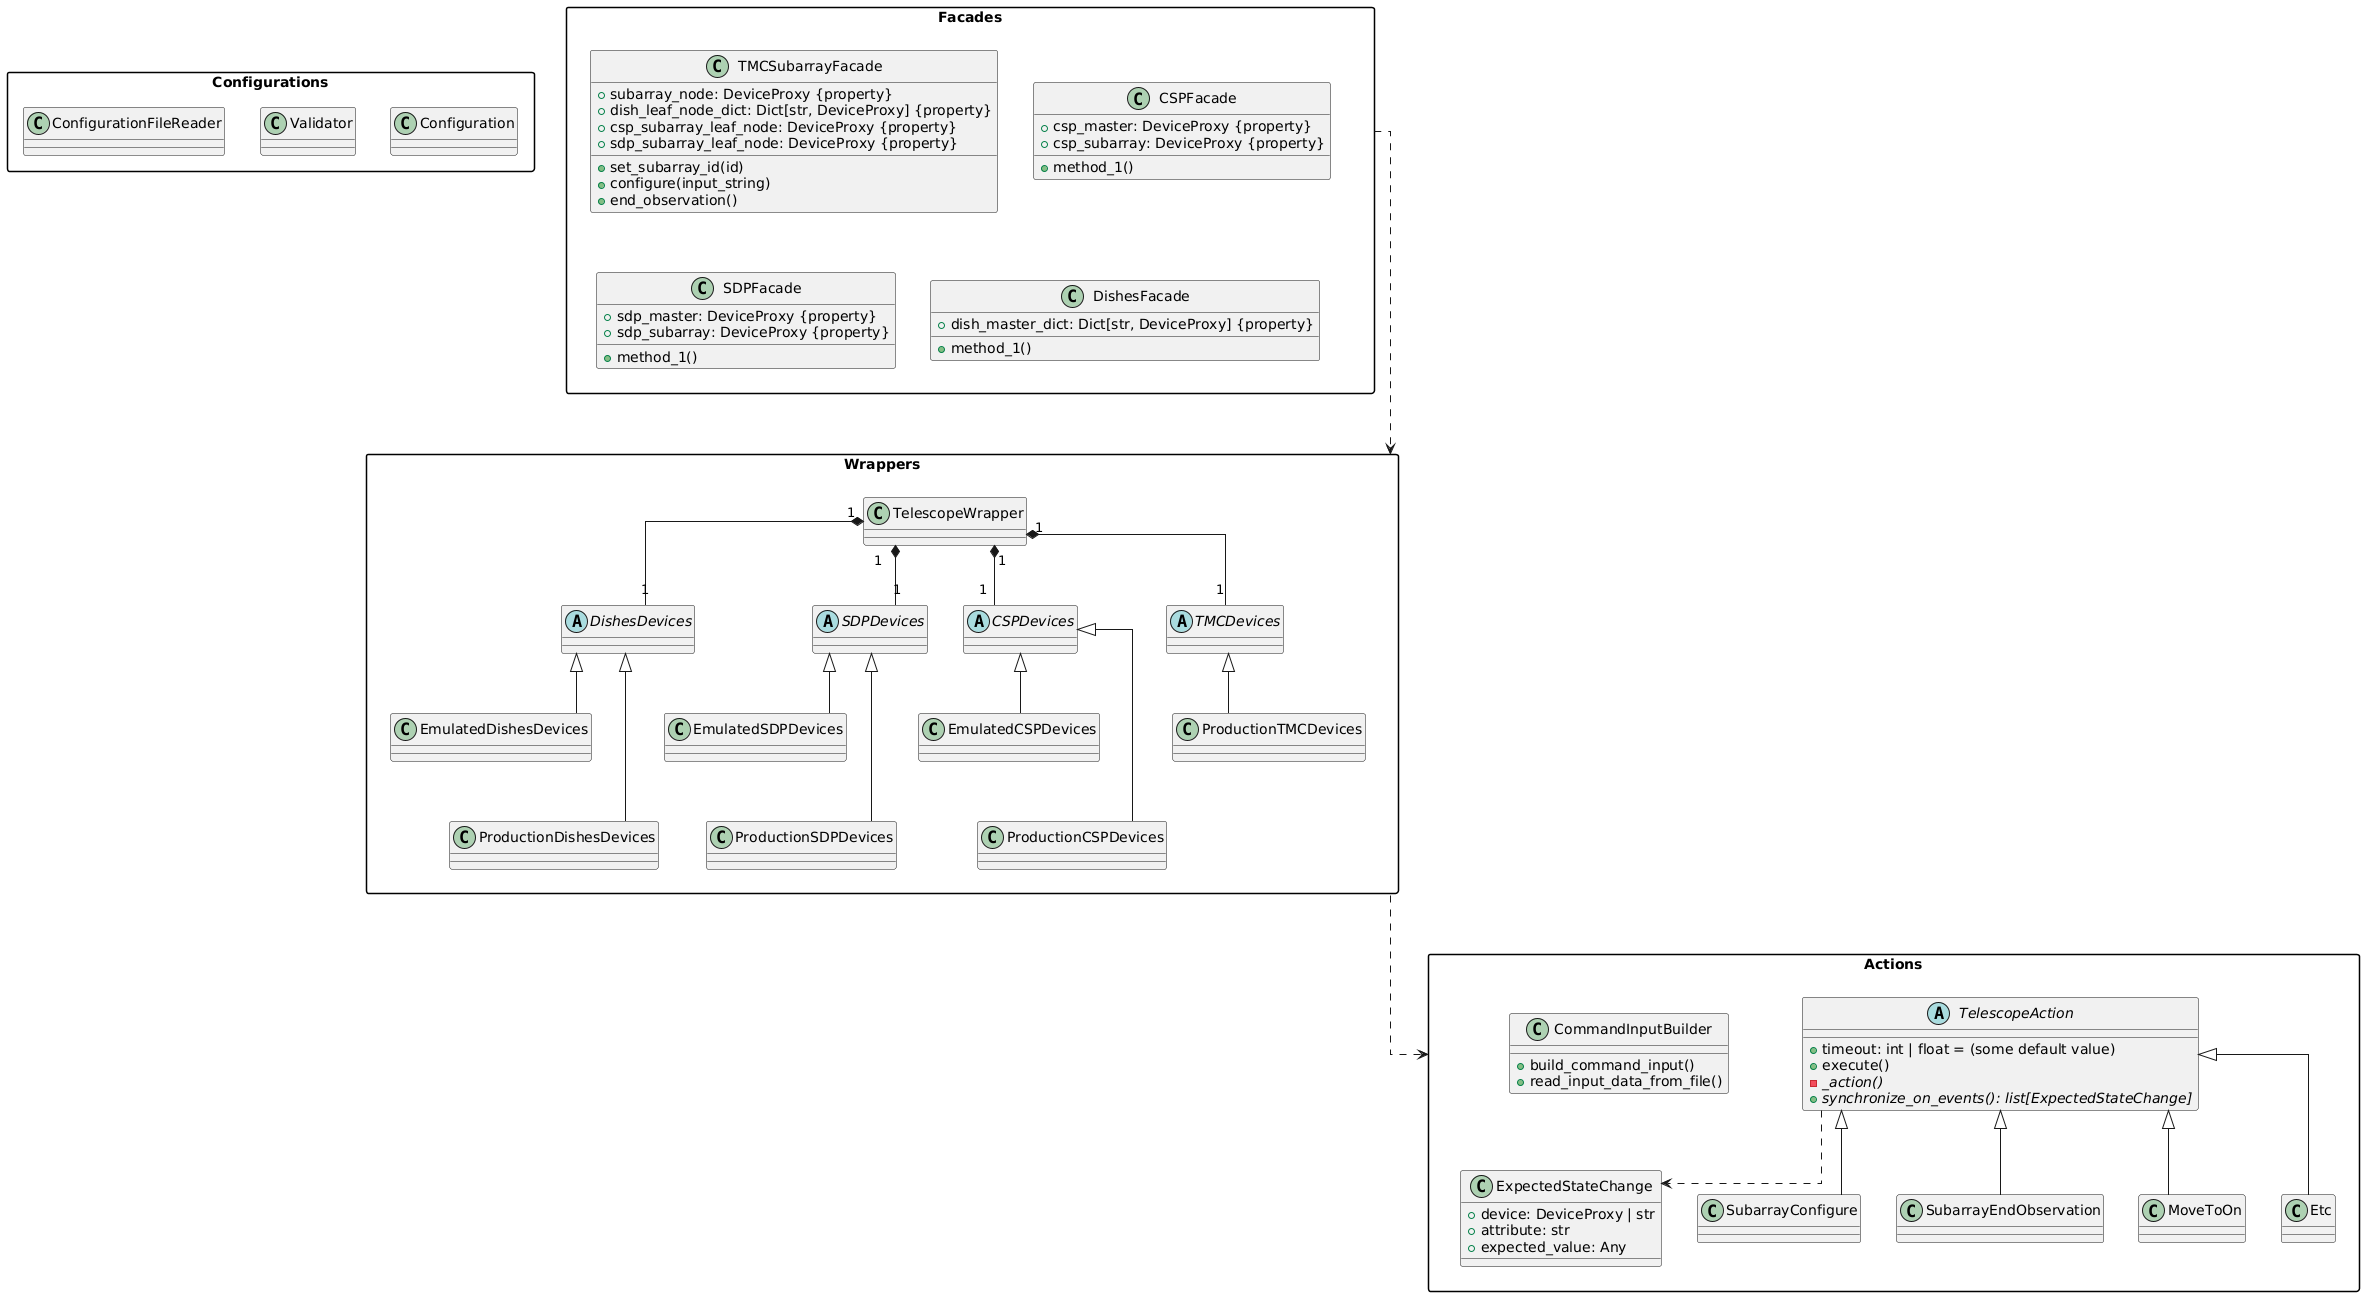

The diagram above was rendered by PlantUML. Its source (embedded in the PNG):
@startuml

skinparam packageStyle rectangle
skinparam linetype ortho

' Enforce vertical layout
top to bottom direction

package "Configurations" {
    ' Configuration class to the left of Facades
    class Configuration {
    }
    class Validator {}
    class ConfigurationFileReader {}
}

' Facades at the top
package "Facades" {
    class TMCSubarrayFacade {
        + subarray_node: DeviceProxy {property}
        + dish_leaf_node_dict: Dict[str, DeviceProxy] {property}
        + csp_subarray_leaf_node: DeviceProxy {property}
        + sdp_subarray_leaf_node: DeviceProxy {property}
        + set_subarray_id(id)
        + configure(input_string)
        + end_observation()
    }

    class CSPFacade {
        + csp_master: DeviceProxy {property}
        + csp_subarray: DeviceProxy {property}
        + method_1()
    }

    class SDPFacade {
        + sdp_master: DeviceProxy {property}
        + sdp_subarray: DeviceProxy {property}
        + method_1()
    }

    class DishesFacade {
        + dish_master_dict: Dict[str, DeviceProxy] {property}
        + method_1()
    }
}

Configuration -[hidden]right- Facades

' Wrappers and Devices in the middle
package "Wrappers" {
    class TelescopeWrapper {
    }

    abstract class TMCDevices
    class ProductionTMCDevices
    abstract class CSPDevices
    class EmulatedCSPDevices
    class ProductionCSPDevices
    abstract class SDPDevices
    class EmulatedSDPDevices
    class ProductionSDPDevices
    abstract class DishesDevices
    class EmulatedDishesDevices
    class ProductionDishesDevices

    ProductionTMCDevices -up-|> TMCDevices
    EmulatedCSPDevices -up-|> CSPDevices
    ProductionCSPDevices -up-|> CSPDevices
    EmulatedSDPDevices -up-|> SDPDevices
    ProductionSDPDevices -up-|> SDPDevices
    EmulatedDishesDevices -up-|> DishesDevices
    ProductionDishesDevices -up-|> DishesDevices

    TelescopeWrapper "1" *-- "1" TMCDevices
    TelescopeWrapper "1" *-- "1" CSPDevices
    TelescopeWrapper "1" *-- "1" SDPDevices
    TelescopeWrapper "1" *-- "1" DishesDevices
}



package "Actions" {
    abstract class TelescopeAction {
        + timeout: int | float = (some default value)
        + execute()
        - _action() {abstract}
        + synchronize_on_events(): list[ExpectedStateChange] {abstract}
    }

    class ExpectedStateChange {
        + device: DeviceProxy | str
        + attribute: str
        + expected_value: Any
    }

    class CommandInputBuilder {
        + build_command_input()
        + read_input_data_from_file()
    }

    class SubarrayConfigure
    class SubarrayEndObservation
    class MoveToOn
    class Etc

    SubarrayConfigure -up-|> TelescopeAction
    SubarrayEndObservation -up-|> TelescopeAction
    MoveToOn -up-|> TelescopeAction
    Etc -up-|> TelescopeAction

    TelescopeAction ..> ExpectedStateChange
}
' ensure Actions are below Wrappers
"Wrappers" -[hidden]down--- Actions

' Stacking packages vertically
Facades -[hidden]down- "Wrappers"
Facades ..down..> "Wrappers"
"Wrappers" ..down....> Actions

skinparam class {
    ProductionTMCDevices BackgroundColor LightBlue
    ProductionCSPDevices BackgroundColor LightBlue
    ProductionSDPDevices BackgroundColor LightBlue
    ProductionDishesDevices BackgroundColor LightBlue
    ExpectedStateChange BackgroundColor LightBlue
}

skinparam class {
    EmulatedCSPDevices BackgroundColor LightGreen
    EmulatedSDPDevices BackgroundColor LightGreen
    EmulatedDishesDevices BackgroundColor LightGreen
}

skinparam class {
    TMCDevices BackgroundColor Wheat
    CSPDevices BackgroundColor Wheat
    SDPDevices BackgroundColor Wheat
    DishesDevices BackgroundColor Wheat
    TelescopeAction BackgroundColor Wheat
    SubarrayConfigure BackgroundColor Wheat
    SubarrayEndObservation BackgroundColor Wheat
    MoveToOn BackgroundColor Wheat
    Etc BackgroundColor Wheat
}

skinparam class {
    TMCSubarrayFacade BackgroundColor PaleGreen
    CSPFacade BackgroundColor PaleGreen
    SDPFacade BackgroundColor PaleGreen
    DishesFacade BackgroundColor PaleGreen
}

skinparam class {
    Configuration BackgroundColor Yellow
    CommandInput BackgroundColor Yellow
}

' Position emulated devices slightly lower
EmulatedCSPDevices -[hidden]down- ProductionCSPDevices
EmulatedSDPDevices -[hidden]down- ProductionSDPDevices
EmulatedDishesDevices -[hidden]down- ProductionDishesDevices

@enduml